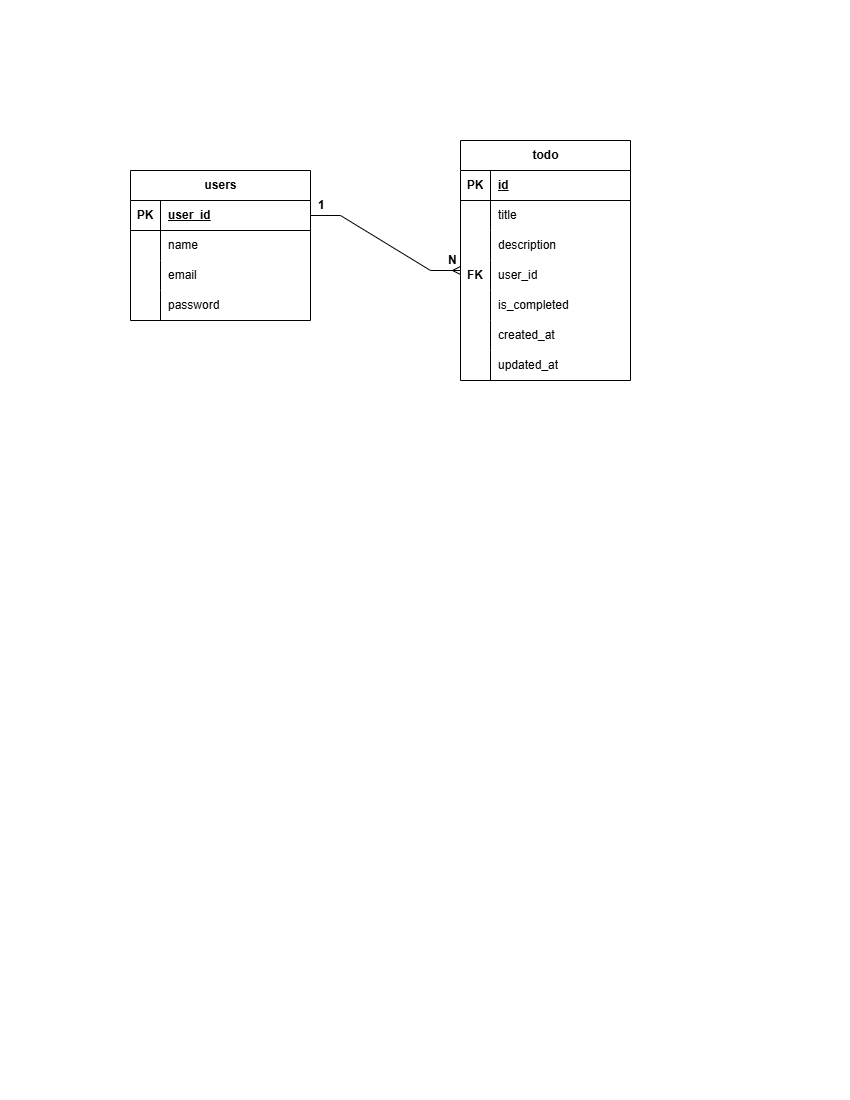

The diagram above was exported from draw.io. Its source (the exported page's mxGraphModel, read from the mxfile embedded in the PNG):
<mxGraphModel dx="1022" dy="564" grid="1" gridSize="10" guides="1" tooltips="1" connect="1" arrows="1" fold="1" page="1" pageScale="1" pageWidth="850" pageHeight="1100" math="0" shadow="0">
  <root>
    <mxCell id="0" />
    <mxCell id="1" parent="0" />
    <mxCell id="xePfkiyFWQnz2RfqzUEE-2" parent="1" style="shape=table;startSize=30;container=1;collapsible=1;childLayout=tableLayout;fixedRows=1;rowLines=0;fontStyle=1;align=center;resizeLast=1;html=1;" value="users" vertex="1">
      <mxGeometry height="150" width="180" x="130" y="170" as="geometry" />
    </mxCell>
    <mxCell id="xePfkiyFWQnz2RfqzUEE-3" parent="xePfkiyFWQnz2RfqzUEE-2" style="shape=tableRow;horizontal=0;startSize=0;swimlaneHead=0;swimlaneBody=0;fillColor=none;collapsible=0;dropTarget=0;points=[[0,0.5],[1,0.5]];portConstraint=eastwest;top=0;left=0;right=0;bottom=1;" value="" vertex="1">
      <mxGeometry height="30" width="180" y="30" as="geometry" />
    </mxCell>
    <mxCell id="xePfkiyFWQnz2RfqzUEE-4" parent="xePfkiyFWQnz2RfqzUEE-3" style="shape=partialRectangle;connectable=0;fillColor=none;top=0;left=0;bottom=0;right=0;fontStyle=1;overflow=hidden;whiteSpace=wrap;html=1;" value="PK" vertex="1">
      <mxGeometry height="30" width="30" as="geometry">
        <mxRectangle height="30" width="30" as="alternateBounds" />
      </mxGeometry>
    </mxCell>
    <mxCell id="xePfkiyFWQnz2RfqzUEE-5" parent="xePfkiyFWQnz2RfqzUEE-3" style="shape=partialRectangle;connectable=0;fillColor=none;top=0;left=0;bottom=0;right=0;align=left;spacingLeft=6;fontStyle=5;overflow=hidden;whiteSpace=wrap;html=1;" value="user_id" vertex="1">
      <mxGeometry height="30" width="150" x="30" as="geometry">
        <mxRectangle height="30" width="150" as="alternateBounds" />
      </mxGeometry>
    </mxCell>
    <mxCell id="xePfkiyFWQnz2RfqzUEE-6" parent="xePfkiyFWQnz2RfqzUEE-2" style="shape=tableRow;horizontal=0;startSize=0;swimlaneHead=0;swimlaneBody=0;fillColor=none;collapsible=0;dropTarget=0;points=[[0,0.5],[1,0.5]];portConstraint=eastwest;top=0;left=0;right=0;bottom=0;" value="" vertex="1">
      <mxGeometry height="30" width="180" y="60" as="geometry" />
    </mxCell>
    <mxCell id="xePfkiyFWQnz2RfqzUEE-7" parent="xePfkiyFWQnz2RfqzUEE-6" style="shape=partialRectangle;connectable=0;fillColor=none;top=0;left=0;bottom=0;right=0;editable=1;overflow=hidden;whiteSpace=wrap;html=1;" value="" vertex="1">
      <mxGeometry height="30" width="30" as="geometry">
        <mxRectangle height="30" width="30" as="alternateBounds" />
      </mxGeometry>
    </mxCell>
    <mxCell id="xePfkiyFWQnz2RfqzUEE-8" parent="xePfkiyFWQnz2RfqzUEE-6" style="shape=partialRectangle;connectable=0;fillColor=none;top=0;left=0;bottom=0;right=0;align=left;spacingLeft=6;overflow=hidden;whiteSpace=wrap;html=1;" value="name&amp;nbsp;" vertex="1">
      <mxGeometry height="30" width="150" x="30" as="geometry">
        <mxRectangle height="30" width="150" as="alternateBounds" />
      </mxGeometry>
    </mxCell>
    <mxCell id="xePfkiyFWQnz2RfqzUEE-9" parent="xePfkiyFWQnz2RfqzUEE-2" style="shape=tableRow;horizontal=0;startSize=0;swimlaneHead=0;swimlaneBody=0;fillColor=none;collapsible=0;dropTarget=0;points=[[0,0.5],[1,0.5]];portConstraint=eastwest;top=0;left=0;right=0;bottom=0;" value="" vertex="1">
      <mxGeometry height="30" width="180" y="90" as="geometry" />
    </mxCell>
    <mxCell id="xePfkiyFWQnz2RfqzUEE-10" parent="xePfkiyFWQnz2RfqzUEE-9" style="shape=partialRectangle;connectable=0;fillColor=none;top=0;left=0;bottom=0;right=0;editable=1;overflow=hidden;whiteSpace=wrap;html=1;" value="" vertex="1">
      <mxGeometry height="30" width="30" as="geometry">
        <mxRectangle height="30" width="30" as="alternateBounds" />
      </mxGeometry>
    </mxCell>
    <mxCell id="xePfkiyFWQnz2RfqzUEE-11" parent="xePfkiyFWQnz2RfqzUEE-9" style="shape=partialRectangle;connectable=0;fillColor=none;top=0;left=0;bottom=0;right=0;align=left;spacingLeft=6;overflow=hidden;whiteSpace=wrap;html=1;" value="email" vertex="1">
      <mxGeometry height="30" width="150" x="30" as="geometry">
        <mxRectangle height="30" width="150" as="alternateBounds" />
      </mxGeometry>
    </mxCell>
    <mxCell id="xePfkiyFWQnz2RfqzUEE-12" parent="xePfkiyFWQnz2RfqzUEE-2" style="shape=tableRow;horizontal=0;startSize=0;swimlaneHead=0;swimlaneBody=0;fillColor=none;collapsible=0;dropTarget=0;points=[[0,0.5],[1,0.5]];portConstraint=eastwest;top=0;left=0;right=0;bottom=0;" value="" vertex="1">
      <mxGeometry height="30" width="180" y="120" as="geometry" />
    </mxCell>
    <mxCell id="xePfkiyFWQnz2RfqzUEE-13" parent="xePfkiyFWQnz2RfqzUEE-12" style="shape=partialRectangle;connectable=0;fillColor=none;top=0;left=0;bottom=0;right=0;editable=1;overflow=hidden;whiteSpace=wrap;html=1;" value="" vertex="1">
      <mxGeometry height="30" width="30" as="geometry">
        <mxRectangle height="30" width="30" as="alternateBounds" />
      </mxGeometry>
    </mxCell>
    <mxCell id="xePfkiyFWQnz2RfqzUEE-14" parent="xePfkiyFWQnz2RfqzUEE-12" style="shape=partialRectangle;connectable=0;fillColor=none;top=0;left=0;bottom=0;right=0;align=left;spacingLeft=6;overflow=hidden;whiteSpace=wrap;html=1;" value="password" vertex="1">
      <mxGeometry height="30" width="150" x="30" as="geometry">
        <mxRectangle height="30" width="150" as="alternateBounds" />
      </mxGeometry>
    </mxCell>
    <mxCell id="xePfkiyFWQnz2RfqzUEE-15" parent="1" style="shape=table;startSize=30;container=1;collapsible=1;childLayout=tableLayout;fixedRows=1;rowLines=0;fontStyle=1;align=center;resizeLast=1;html=1;" value="todo" vertex="1">
      <mxGeometry height="240" width="170" x="460" y="140" as="geometry" />
    </mxCell>
    <mxCell id="xePfkiyFWQnz2RfqzUEE-16" parent="xePfkiyFWQnz2RfqzUEE-15" style="shape=tableRow;horizontal=0;startSize=0;swimlaneHead=0;swimlaneBody=0;fillColor=none;collapsible=0;dropTarget=0;points=[[0,0.5],[1,0.5]];portConstraint=eastwest;top=0;left=0;right=0;bottom=1;" value="" vertex="1">
      <mxGeometry height="30" width="170" y="30" as="geometry" />
    </mxCell>
    <mxCell id="xePfkiyFWQnz2RfqzUEE-17" parent="xePfkiyFWQnz2RfqzUEE-16" style="shape=partialRectangle;connectable=0;fillColor=none;top=0;left=0;bottom=0;right=0;fontStyle=1;overflow=hidden;whiteSpace=wrap;html=1;" value="PK" vertex="1">
      <mxGeometry height="30" width="30" as="geometry">
        <mxRectangle height="30" width="30" as="alternateBounds" />
      </mxGeometry>
    </mxCell>
    <mxCell id="xePfkiyFWQnz2RfqzUEE-18" parent="xePfkiyFWQnz2RfqzUEE-16" style="shape=partialRectangle;connectable=0;fillColor=none;top=0;left=0;bottom=0;right=0;align=left;spacingLeft=6;fontStyle=5;overflow=hidden;whiteSpace=wrap;html=1;" value="id" vertex="1">
      <mxGeometry height="30" width="140" x="30" as="geometry">
        <mxRectangle height="30" width="140" as="alternateBounds" />
      </mxGeometry>
    </mxCell>
    <mxCell id="xePfkiyFWQnz2RfqzUEE-19" parent="xePfkiyFWQnz2RfqzUEE-15" style="shape=tableRow;horizontal=0;startSize=0;swimlaneHead=0;swimlaneBody=0;fillColor=none;collapsible=0;dropTarget=0;points=[[0,0.5],[1,0.5]];portConstraint=eastwest;top=0;left=0;right=0;bottom=0;" value="" vertex="1">
      <mxGeometry height="30" width="170" y="60" as="geometry" />
    </mxCell>
    <mxCell id="xePfkiyFWQnz2RfqzUEE-20" parent="xePfkiyFWQnz2RfqzUEE-19" style="shape=partialRectangle;connectable=0;fillColor=none;top=0;left=0;bottom=0;right=0;editable=1;overflow=hidden;whiteSpace=wrap;html=1;" value="" vertex="1">
      <mxGeometry height="30" width="30" as="geometry">
        <mxRectangle height="30" width="30" as="alternateBounds" />
      </mxGeometry>
    </mxCell>
    <mxCell id="xePfkiyFWQnz2RfqzUEE-21" parent="xePfkiyFWQnz2RfqzUEE-19" style="shape=partialRectangle;connectable=0;fillColor=none;top=0;left=0;bottom=0;right=0;align=left;spacingLeft=6;overflow=hidden;whiteSpace=wrap;html=1;" value="title" vertex="1">
      <mxGeometry height="30" width="140" x="30" as="geometry">
        <mxRectangle height="30" width="140" as="alternateBounds" />
      </mxGeometry>
    </mxCell>
    <mxCell id="xePfkiyFWQnz2RfqzUEE-22" parent="xePfkiyFWQnz2RfqzUEE-15" style="shape=tableRow;horizontal=0;startSize=0;swimlaneHead=0;swimlaneBody=0;fillColor=none;collapsible=0;dropTarget=0;points=[[0,0.5],[1,0.5]];portConstraint=eastwest;top=0;left=0;right=0;bottom=0;" value="" vertex="1">
      <mxGeometry height="30" width="170" y="90" as="geometry" />
    </mxCell>
    <mxCell id="xePfkiyFWQnz2RfqzUEE-23" parent="xePfkiyFWQnz2RfqzUEE-22" style="shape=partialRectangle;connectable=0;fillColor=none;top=0;left=0;bottom=0;right=0;editable=1;overflow=hidden;whiteSpace=wrap;html=1;" value="" vertex="1">
      <mxGeometry height="30" width="30" as="geometry">
        <mxRectangle height="30" width="30" as="alternateBounds" />
      </mxGeometry>
    </mxCell>
    <mxCell id="xePfkiyFWQnz2RfqzUEE-24" parent="xePfkiyFWQnz2RfqzUEE-22" style="shape=partialRectangle;connectable=0;fillColor=none;top=0;left=0;bottom=0;right=0;align=left;spacingLeft=6;overflow=hidden;whiteSpace=wrap;html=1;" value="description" vertex="1">
      <mxGeometry height="30" width="140" x="30" as="geometry">
        <mxRectangle height="30" width="140" as="alternateBounds" />
      </mxGeometry>
    </mxCell>
    <mxCell id="xePfkiyFWQnz2RfqzUEE-25" parent="xePfkiyFWQnz2RfqzUEE-15" style="shape=tableRow;horizontal=0;startSize=0;swimlaneHead=0;swimlaneBody=0;fillColor=none;collapsible=0;dropTarget=0;points=[[0,0.5],[1,0.5]];portConstraint=eastwest;top=0;left=0;right=0;bottom=0;" value="" vertex="1">
      <mxGeometry height="30" width="170" y="120" as="geometry" />
    </mxCell>
    <mxCell id="xePfkiyFWQnz2RfqzUEE-26" parent="xePfkiyFWQnz2RfqzUEE-25" style="shape=partialRectangle;connectable=0;fillColor=none;top=0;left=0;bottom=0;right=0;editable=1;overflow=hidden;whiteSpace=wrap;html=1;" value="&lt;b&gt;FK&lt;/b&gt;" vertex="1">
      <mxGeometry height="30" width="30" as="geometry">
        <mxRectangle height="30" width="30" as="alternateBounds" />
      </mxGeometry>
    </mxCell>
    <mxCell id="xePfkiyFWQnz2RfqzUEE-27" parent="xePfkiyFWQnz2RfqzUEE-25" style="shape=partialRectangle;connectable=0;fillColor=none;top=0;left=0;bottom=0;right=0;align=left;spacingLeft=6;overflow=hidden;whiteSpace=wrap;html=1;" value="user_id" vertex="1">
      <mxGeometry height="30" width="140" x="30" as="geometry">
        <mxRectangle height="30" width="140" as="alternateBounds" />
      </mxGeometry>
    </mxCell>
    <mxCell id="xePfkiyFWQnz2RfqzUEE-68" parent="xePfkiyFWQnz2RfqzUEE-15" style="shape=tableRow;horizontal=0;startSize=0;swimlaneHead=0;swimlaneBody=0;fillColor=none;collapsible=0;dropTarget=0;points=[[0,0.5],[1,0.5]];portConstraint=eastwest;top=0;left=0;right=0;bottom=0;" value="" vertex="1">
      <mxGeometry height="30" width="170" y="150" as="geometry" />
    </mxCell>
    <mxCell id="xePfkiyFWQnz2RfqzUEE-69" parent="xePfkiyFWQnz2RfqzUEE-68" style="shape=partialRectangle;connectable=0;fillColor=none;top=0;left=0;bottom=0;right=0;editable=1;overflow=hidden;whiteSpace=wrap;html=1;" value="" vertex="1">
      <mxGeometry height="30" width="30" as="geometry">
        <mxRectangle height="30" width="30" as="alternateBounds" />
      </mxGeometry>
    </mxCell>
    <mxCell id="xePfkiyFWQnz2RfqzUEE-70" parent="xePfkiyFWQnz2RfqzUEE-68" style="shape=partialRectangle;connectable=0;fillColor=none;top=0;left=0;bottom=0;right=0;align=left;spacingLeft=6;overflow=hidden;whiteSpace=wrap;html=1;" value="is_completed" vertex="1">
      <mxGeometry height="30" width="140" x="30" as="geometry">
        <mxRectangle height="30" width="140" as="alternateBounds" />
      </mxGeometry>
    </mxCell>
    <mxCell id="xePfkiyFWQnz2RfqzUEE-71" parent="xePfkiyFWQnz2RfqzUEE-15" style="shape=tableRow;horizontal=0;startSize=0;swimlaneHead=0;swimlaneBody=0;fillColor=none;collapsible=0;dropTarget=0;points=[[0,0.5],[1,0.5]];portConstraint=eastwest;top=0;left=0;right=0;bottom=0;" value="" vertex="1">
      <mxGeometry height="30" width="170" y="180" as="geometry" />
    </mxCell>
    <mxCell id="xePfkiyFWQnz2RfqzUEE-72" parent="xePfkiyFWQnz2RfqzUEE-71" style="shape=partialRectangle;connectable=0;fillColor=none;top=0;left=0;bottom=0;right=0;editable=1;overflow=hidden;whiteSpace=wrap;html=1;" value="" vertex="1">
      <mxGeometry height="30" width="30" as="geometry">
        <mxRectangle height="30" width="30" as="alternateBounds" />
      </mxGeometry>
    </mxCell>
    <mxCell id="xePfkiyFWQnz2RfqzUEE-73" parent="xePfkiyFWQnz2RfqzUEE-71" style="shape=partialRectangle;connectable=0;fillColor=none;top=0;left=0;bottom=0;right=0;align=left;spacingLeft=6;overflow=hidden;whiteSpace=wrap;html=1;" value="created_at" vertex="1">
      <mxGeometry height="30" width="140" x="30" as="geometry">
        <mxRectangle height="30" width="140" as="alternateBounds" />
      </mxGeometry>
    </mxCell>
    <mxCell id="xePfkiyFWQnz2RfqzUEE-74" parent="xePfkiyFWQnz2RfqzUEE-15" style="shape=tableRow;horizontal=0;startSize=0;swimlaneHead=0;swimlaneBody=0;fillColor=none;collapsible=0;dropTarget=0;points=[[0,0.5],[1,0.5]];portConstraint=eastwest;top=0;left=0;right=0;bottom=0;" value="" vertex="1">
      <mxGeometry height="30" width="170" y="210" as="geometry" />
    </mxCell>
    <mxCell id="xePfkiyFWQnz2RfqzUEE-75" parent="xePfkiyFWQnz2RfqzUEE-74" style="shape=partialRectangle;connectable=0;fillColor=none;top=0;left=0;bottom=0;right=0;editable=1;overflow=hidden;whiteSpace=wrap;html=1;" value="" vertex="1">
      <mxGeometry height="30" width="30" as="geometry">
        <mxRectangle height="30" width="30" as="alternateBounds" />
      </mxGeometry>
    </mxCell>
    <mxCell id="xePfkiyFWQnz2RfqzUEE-76" parent="xePfkiyFWQnz2RfqzUEE-74" style="shape=partialRectangle;connectable=0;fillColor=none;top=0;left=0;bottom=0;right=0;align=left;spacingLeft=6;overflow=hidden;whiteSpace=wrap;html=1;" value="updated_at" vertex="1">
      <mxGeometry height="30" width="140" x="30" as="geometry">
        <mxRectangle height="30" width="140" as="alternateBounds" />
      </mxGeometry>
    </mxCell>
    <mxCell id="xePfkiyFWQnz2RfqzUEE-78" edge="1" parent="1" source="xePfkiyFWQnz2RfqzUEE-3" style="edgeStyle=entityRelationEdgeStyle;fontSize=12;html=1;endArrow=ERmany;rounded=0;exitX=1;exitY=0.5;exitDx=0;exitDy=0;" value="">
      <mxGeometry height="100" relative="1" width="100" as="geometry">
        <mxPoint x="360" y="370" as="sourcePoint" />
        <mxPoint x="460" y="270" as="targetPoint" />
      </mxGeometry>
    </mxCell>
    <mxCell id="xePfkiyFWQnz2RfqzUEE-79" parent="1" style="shape=partialRectangle;connectable=0;fillColor=none;top=0;left=0;bottom=0;right=0;align=left;spacingLeft=6;overflow=hidden;whiteSpace=wrap;html=1;fontStyle=1" value="1" vertex="1">
      <mxGeometry height="30" width="20" x="310" y="190" as="geometry">
        <mxRectangle height="30" width="150" as="alternateBounds" />
      </mxGeometry>
    </mxCell>
    <mxCell id="xePfkiyFWQnz2RfqzUEE-80" parent="1" style="shape=partialRectangle;connectable=0;fillColor=none;top=0;left=0;bottom=0;right=0;align=left;spacingLeft=6;overflow=hidden;whiteSpace=wrap;html=1;fontStyle=1" value="N" vertex="1">
      <mxGeometry height="30" width="20" x="440" y="245" as="geometry">
        <mxRectangle height="30" width="150" as="alternateBounds" />
      </mxGeometry>
    </mxCell>
  </root>
</mxGraphModel>